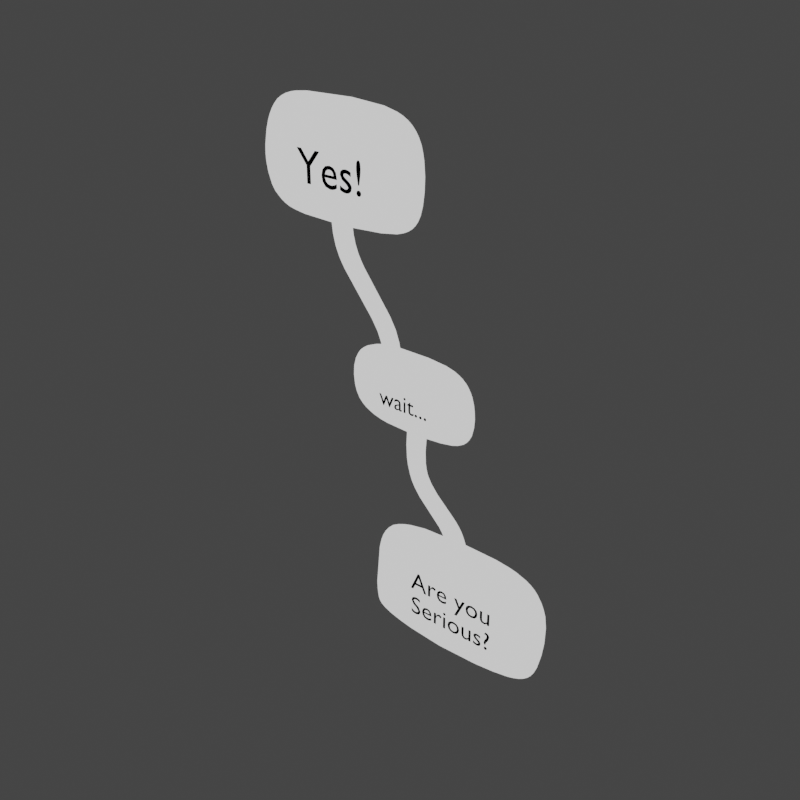 # Source: letter_wordballoon_triple.000.blend  (saved by Blender 2.90.7; exported with 4.5.12 LTS)
import bpy
from mathutils import Matrix  # noqa: F401  (used for matrix-valued properties, if any)

bpy.ops.wm.read_factory_settings(use_empty=True)
scene = bpy.context.scene
scene.name = 'Scene'

# ---- collections
col_letters = bpy.data.collections.new('Letters'); scene.collection.children.link(col_letters)

# ---- materials (node trees are filled in below, after node groups)
mat_white = bpy.data.materials.new('white')
mat_white.use_transparent_shadow = False
mat_black = bpy.data.materials.new('black')
mat_black.use_transparent_shadow = False
mat_outer_white = bpy.data.materials.new('outer_white')
mat_outer_white.use_backface_culling = True
mat_material = bpy.data.materials.new('Material')
mat_material.use_backface_culling = True
mat_material.use_transparent_shadow = False
mat_material.diffuse_color = (0.0, 0.0, 0.0, 1.0)

# ---- node groups
ng_mmdtexuv = bpy.data.node_groups.new('MMDTexUV', 'ShaderNodeTree')
_s = ng_mmdtexuv.interface.new_socket(name='Base UV', in_out='OUTPUT', socket_type='NodeSocketVector')
_s.min_value = 0.0
_s.max_value = 0.0
_s = ng_mmdtexuv.interface.new_socket(name='Toon UV', in_out='OUTPUT', socket_type='NodeSocketVector')
_s.min_value = 0.0
_s.max_value = 0.0
_s = ng_mmdtexuv.interface.new_socket(name='Sphere UV', in_out='OUTPUT', socket_type='NodeSocketVector')
_s.min_value = 0.0
_s.max_value = 0.0
_s = ng_mmdtexuv.interface.new_socket(name='SubTex UV', in_out='OUTPUT', socket_type='NodeSocketVector')
_s.min_value = 0.0
_s.max_value = 0.0
_N = ng_mmdtexuv.nodes; _L = ng_mmdtexuv.links
n0 = _N.new('NodeGroupOutput'); n0.name = 'Group Output'; n0.location = (1260, 0)
n1 = _N.new('ShaderNodeTexCoord'); n1.name = 'Texture Coordinate'; n1.location = (0, 0)
n2 = _N.new('ShaderNodeUVMap'); n2.name = 'UV Map'; n2.location = (840, -440)
n2.uv_map = 'UV1'
n3 = _N.new('ShaderNodeVectorTransform'); n3.name = 'Vector Transform'; n3.location = (210, -220)
n3.vector_type = 'NORMAL'
n3.convert_from = 'OBJECT'
n3.convert_to = 'CAMERA'
n4 = _N.new('ShaderNodeMapping'); n4.name = 'Mapping'; n4.location = (420, -220)
n4.inputs[1].default_value = (0.5, 0.5, 0.0)
n4.inputs[3].default_value = (0.5, 0.5, 1.0)
_L.new(n1.outputs[1], n3.inputs[0])
_L.new(n3.outputs[0], n4.inputs[0])
_L.new(n1.outputs[2], n0.inputs[0])
_L.new(n4.outputs[0], n0.inputs[1])
_L.new(n4.outputs[0], n0.inputs[2])
_L.new(n2.outputs[0], n0.inputs[3])
n0.is_active_output = True

# ---- material node trees
mat_white.use_nodes = True; mat_white.node_tree.nodes.clear()
_N = mat_white.node_tree.nodes; _L = mat_white.node_tree.links
n0 = _N.new('ShaderNodeOutputMaterial'); n0.name = 'Material Output'; n0.location = (300, 300)
n1 = _N.new('ShaderNodeBackground'); n1.name = 'Background'; n1.location = (10, 300)
_L.new(n1.outputs[0], n0.inputs[0])
n0.is_active_output = True
mat_black.use_nodes = True; mat_black.node_tree.nodes.clear()
_N = mat_black.node_tree.nodes; _L = mat_black.node_tree.links
n0 = _N.new('ShaderNodeOutputMaterial'); n0.name = 'Material Output'; n0.location = (300, 300)
n1 = _N.new('ShaderNodeBackground'); n1.name = 'Background'; n1.location = (10, 300)
n1.inputs[0].default_value = (0.0, 0.0, 0.0, 1.0)
_L.new(n1.outputs[0], n0.inputs[0])
n0.is_active_output = True
mat_outer_white.use_nodes = True; mat_outer_white.node_tree.nodes.clear()
_N = mat_outer_white.node_tree.nodes; _L = mat_outer_white.node_tree.links
n0 = _N.new('ShaderNodeOutputMaterial'); n0.name = 'Material Output'; n0.location = (400, 1500)
n0.target = 'CYCLES'
n1 = _N.new('ShaderNodeBackground'); n1.name = 'Background'; n1.location = (10, 300)
n2 = _N.new('ShaderNodeGroup'); n2.name = 'mmd_tex_uv'; n2.location = (-1050, 950)
n2.node_tree = ng_mmdtexuv
n3 = _N.new('ShaderNodeBackground'); n3.name = 'Background.001'; n3.location = (0, 1500)
n4 = _N.new('ShaderNodeOutputMaterial'); n4.name = 'Material Output.001'; n4.location = (0, 0)
n4.target = 'EEVEE'
n5 = _N.new('ShaderNodeMixShader'); n5.name = 'Mix Shader'; n5.location = (0, 0)
n5.label = 'Disable Shadow'
n5.hide = True
n6 = _N.new('ShaderNodeLightPath'); n6.name = 'Light Path'; n6.location = (0, 0)
n6.hide = True
n7 = _N.new('ShaderNodeBsdfTransparent'); n7.name = 'Transparent BSDF'; n7.location = (0, 0)
n7.hide = True
_L.new(n3.outputs[0], n0.inputs[0])
_L.new(n3.outputs[0], n5.inputs[1])
_L.new(n5.outputs[0], n4.inputs[0])
_L.new(n6.outputs[1], n5.inputs[0])
_L.new(n7.outputs[0], n5.inputs[2])
n0.is_active_output = True
mat_material.use_nodes = True; mat_material.node_tree.nodes.clear()
_N = mat_material.node_tree.nodes; _L = mat_material.node_tree.links
n0 = _N.new('ShaderNodeOutputMaterial'); n0.name = 'Material Output'; n0.location = (300, 300)
n1 = _N.new('ShaderNodeBackground'); n1.name = 'Background'; n1.location = (10, 300)
n1.inputs[0].default_value = (0.0, 0.0, 0.0, 1.0)
_L.new(n1.outputs[0], n0.inputs[0])
n0.is_active_output = True

# ---- world
world_world = bpy.data.worlds.new('World'); scene.world = world_world
world_world.use_nodes = True; world_world.node_tree.nodes.clear()
_N = world_world.node_tree.nodes; _L = world_world.node_tree.links
n0 = _N.new('ShaderNodeOutputWorld'); n0.name = 'World Output'; n0.location = (412, 325)
n1 = _N.new('ShaderNodeBackground'); n1.name = 'Background'; n1.location = (227, 302)
n1.inputs[0].default_value = (0.05088, 0.05088, 0.05088, 0.0)
n2 = _N.new('ShaderNodeBackground'); n2.name = 'Background.001'; n2.location = (222, 325)
n2.inputs[0].default_value = (0.04971, 0.04971, 0.04971, 1.0)
_L.new(n2.outputs[0], n0.inputs[0])
n0.is_active_output = True
world_world.color = (0.0331, 0.0331, 0.0331)
world_world.use_sun_shadow = False
world_world.sun_shadow_jitter_overblur = 0.0

# ---- meshes
me_circle = bpy.data.meshes.new('Circle')
me_circle.from_pydata([(-0.2044, 0.0, 0.473), (-0.02558, 0.0, 0.4748), (0.03548, 0.0, 0.4383), (-0.3024, 0.0, 0.4631), (-0.3293, 0.0, 0.3656), (-0.2963, 0.0, 0.266), (-0.3189, 0.0, 0.3166), (0.002975, 0.0, 0.2709), (0.03329, 0.0, 0.3138), (0.1324, -2.113e-09, -0.2934), (0.1114, 0.0, 0.03195), (0.1527, 0.0, -0.001157), (-0.1055, 0.0, 0.0116), (-0.1168, 0.0, -0.06162), (-0.08009, 0.0, -0.111), (0.1202, 0.0, -0.1071), (0.1549, 0.0, -0.08311), (-0.1599, 0.0, 0.2652), (-0.1359, 0.0, 0.2648), (-0.03604, 0.0, 0.02964), (-0.01928, 0.0, 0.0304), (-0.153, 0.0, 0.1919), (-0.1292, 0.0, 0.192), (0.1002, 0.0, -0.5881), (0.2772, 0.0, -0.3357), (0.3414, 0.0, -0.3873), (-0.04169, 0.0, -0.3487), (-0.05232, 0.0, -0.458), (-0.04181, 0.0, -0.5629), (-0.06001, 0.0, -0.5359), (0.2886, 0.0, -0.5754), (0.3217, 0.0, -0.5335), (0.1161, -1.509e-10, -0.3353), (0.1448, -5.036e-11, -0.3368), (0.01608, 0.0, -0.2255), (0.0333, 0.0, -0.2231), (0.02404, 0.0, -0.1123), (0.04334, 0.0, -0.1116), (0.1139, -7.05e-10, -0.2997), (-0.0496, 0.0, 0.08379), (-0.02932, 0.0, 0.08421)], [], [(34, 35, 37, 36), (17, 18, 7, 8, 2, 1, 0, 3, 4, 6, 5), (39, 40, 22, 21), (18, 17, 21, 22), (23, 30, 31, 25, 24, 33, 32, 26, 27, 29, 28), (32, 33, 9, 38), (36, 37, 15, 16, 11, 10, 20, 19, 12, 13, 14), (38, 9, 35, 34), (19, 20, 40, 39)])
_k = {(32, 38): 1.0, (17, 18): 1.0, (19, 20): 1.0, (19, 39): 1.0, (22, 40): 1.0, (17, 21): 1.0, (18, 22): 1.0, (32, 33): 1.0, (34, 38): 1.0, (9, 33): 1.0, (36, 37): 1.0, (34, 36): 1.0, (9, 35): 1.0, (35, 37): 1.0, (21, 39): 1.0, (20, 40): 1.0}
me_circle.attributes.new('crease_edge', 'FLOAT', 'EDGE').data.foreach_set('value', [_k.get((min(e.vertices), max(e.vertices)), 0.0) for e in me_circle.edges])
_uv = me_circle.uv_layers.new(name='UVMap')
_uv.uv.foreach_set('vector', [0.0, 0.0, 0.0, 0.0, 0.0, 0.0, 0.0, 0.0, 0.0, 0.0, 0.0, 0.0, 0.0, 0.0, 0.0, 0.0, 0.0, 0.0, 0.0, 0.0, 0.0, 0.0, 0.0, 0.0, 0.0, 0.0, 0.0, 0.0, 0.0, 0.0, 0.0, 0.0, 0.0, 0.0, 0.0, 0.0, 0.0, 0.0, 0.0, 0.0, 0.0, 0.0, 0.0, 0.0, 0.0, 0.0, 0.0, 0.0, 0.0, 0.0, 0.0, 0.0, 0.0, 0.0, 0.0, 0.0, 0.0, 0.0, 0.0, 0.0, 0.0, 0.0, 0.0, 0.0, 0.0, 0.0, 0.0, 0.0, 0.0, 0.0, 0.0, 0.0, 0.0, 0.0, 0.0, 0.0, 0.0, 0.0, 0.0, 0.0, 0.0, 0.0, 0.0, 0.0, 0.0, 0.0, 0.0, 0.0, 0.0, 0.0, 0.0, 0.0, 0.0, 0.0, 0.0, 0.0, 0.0, 0.0, 0.0, 0.0, 0.0, 0.0, 0.0, 0.0, 0.0, 0.0, 0.0, 0.0, 0.0, 0.0, 0.0, 0.0, 0.0, 0.0])
me_circle.materials.append(mat_white)
me_circle.materials.append(mat_black)
me_circle.materials.append(mat_outer_white)
me_circle.use_remesh_fix_poles = True
me_circle.use_remesh_preserve_attributes = False
me_circle.use_mirror_vertex_groups = False
me_circle.update()

# ---- curves / text
txt_text = bpy.data.curves.new('Text', 'FONT')
txt_text.dimensions = '2D'
txt_text.body = 'Yes!'
txt_text.materials.append(mat_material)
txt_text.use_path_clamp = True
txt_text.resolution_u = 3
txt_text.fill_mode = 'FRONT'
txt_text.align_x = 'CENTER'
txt_text.align_y = 'CENTER'
txt_text.size = 0.061
txt_text_001 = bpy.data.curves.new('Text.001', 'FONT')
txt_text_001.dimensions = '2D'
txt_text_001.body = 'wait...'
txt_text_001.materials.append(mat_material)
txt_text_001.use_path_clamp = True
txt_text_001.resolution_u = 3
txt_text_001.fill_mode = 'FRONT'
txt_text_001.align_x = 'CENTER'
txt_text_001.align_y = 'CENTER'
txt_text_001.size = 0.061
txt_text_002 = bpy.data.curves.new('Text.002', 'FONT')
txt_text_002.dimensions = '2D'
txt_text_002.body = 'Are you\nSerious?'
txt_text_002.materials.append(mat_material)
txt_text_002.use_path_clamp = True
txt_text_002.resolution_u = 3
txt_text_002.fill_mode = 'FRONT'
txt_text_002.align_x = 'CENTER'
txt_text_002.align_y = 'CENTER'
txt_text_002.size = 0.061

# ---- objects
ob_wordballoon = bpy.data.objects.new('Wordballoon', me_circle)
ob_text = bpy.data.objects.new('Text', txt_text)
ob_text_001 = bpy.data.objects.new('Text.001', txt_text_001)
ob_text_002 = bpy.data.objects.new('Text.002', txt_text_002)

# ---- transforms, parenting, visibility, modifiers, constraints
ob_wordballoon.location = (0.0, 0.0, 0.0)
ob_wordballoon.lineart.crease_threshold = 0.0
_vg = ob_wordballoon.vertex_groups.new(name='tail')
_vg = ob_wordballoon.vertex_groups.new(name='balloon')
_m = ob_wordballoon.modifiers.new('Subdivision', 'SUBSURF')
_m.uv_smooth = 'PRESERVE_CORNERS'
_m.levels = 3
_m.render_levels = 3
_m.show_only_control_edges = False
_m = ob_wordballoon.modifiers.new('Decimate', 'DECIMATE')
_m.decimate_type = 'DISSOLVE'
_m.angle_limit = 0.05236
_m = ob_wordballoon.modifiers.new('Wireframe', 'WIREFRAME')
_m.thickness = 0.0173
_m.offset = -0.9677
_m.use_replace = False
_m.use_boundary = True
_m.material_offset = 1
_m = ob_wordballoon.modifiers.new('Triangulate', 'TRIANGULATE')
_m.quad_method = 'FIXED'
_m = ob_wordballoon.modifiers.new('Solidify', 'SOLIDIFY')
_m.thickness = -0.004
_m.material_offset = 2
_m.use_even_offset = True
_m.use_flip_normals = True
_m = ob_wordballoon.modifiers.new('Weld', 'WELD')
_m.merge_threshold = 0.0045
_m = ob_wordballoon.modifiers.new('Decimate.001', 'DECIMATE')
_m.decimate_type = 'DISSOLVE'
_m.ratio = 0.6075
_m.angle_limit = 0.06807
_m.use_collapse_triangulate = True
_m = ob_wordballoon.modifiers.new('Decimate.002', 'DECIMATE')
_m.ratio = 0.8415
_m.use_collapse_triangulate = True
ob_text.parent = ob_wordballoon
ob_text.location = (-0.1331, -0.03424, 0.3583)
ob_text.rotation_euler = (1.571, -0.0, 0.0)
ob_text.scale = (1.503, 1.503, 1.503)
ob_text.lineart.crease_threshold = 0.0
ob_text_001.parent = ob_wordballoon
ob_text_001.location = (0.03416, -0.03424, -0.04408)
ob_text_001.rotation_euler = (1.571, -0.0, 0.0)
ob_text_001.scale = (0.796, 0.796, 0.796)
ob_text_001.lineart.crease_threshold = 0.0
ob_text_002.parent = ob_wordballoon
ob_text_002.location = (0.1528, -0.03424, -0.4566)
ob_text_002.rotation_euler = (1.571, -0.0, 0.0)
ob_text_002.scale = (0.9637, 0.9637, 0.9637)
ob_text_002.lineart.crease_threshold = 0.0

# ---- collection membership
col_letters.objects.link(ob_wordballoon)
col_letters.objects.link(ob_text)
col_letters.objects.link(ob_text_001)
col_letters.objects.link(ob_text_002)

# ---- scene / render settings (as saved in the file)
scene.frame_start = 1; scene.frame_end = 72; scene.frame_set(1)
scene.render.engine = 'BLENDER_EEVEE_NEXT'
scene.render.resolution_x = 256
scene.render.resolution_y = 256
scene.render.motion_blur_shutter = 1.0
scene.cycles.use_denoising = False
scene.cycles.samples = 128
scene.cycles.sampling_pattern = 'TABULATED_SOBOL'
scene.cycles.use_adaptive_sampling = False
scene.cycles.use_light_tree = False
scene.eevee.taa_render_samples = 32
scene.eevee.use_gtao = True
scene.eevee.gtao_quality = 0.2349
scene.eevee.gtao_distance = 5.79
scene.eevee.fast_gi_quality = 0.2349
scene.eevee.use_raytracing = True
scene.view_settings.view_transform = 'Filmic'
bpy.context.view_layer.update()

# ---- added for rendering (the .blend has no active camera and no usable light): camera, sun
cam_auto = bpy.data.cameras.new('AutoCamera')
cam_auto.lens = 50.0
cam_auto.sensor_width = 36.0
cam_auto.clip_end = 1000.0
ob_auto_camera = bpy.data.objects.new('AutoCamera', cam_auto)
scene.collection.objects.link(ob_auto_camera)
ob_auto_camera.location = (1.18951, -1.42909, 0.894549)
ob_auto_camera.rotation_euler = (1.09748, -7.21219e-08, 0.694738)
scene.camera = ob_auto_camera
light_auto_sun = bpy.data.lights.new('AutoSun', 'SUN')
light_auto_sun.energy = 3.0
light_auto_sun.angle = 0.0523599
ob_auto_sun = bpy.data.objects.new('AutoSun', light_auto_sun)
scene.collection.objects.link(ob_auto_sun)
ob_auto_sun.rotation_euler = (0.872665, 0.174533, 0.523599)
bpy.context.view_layer.update()
